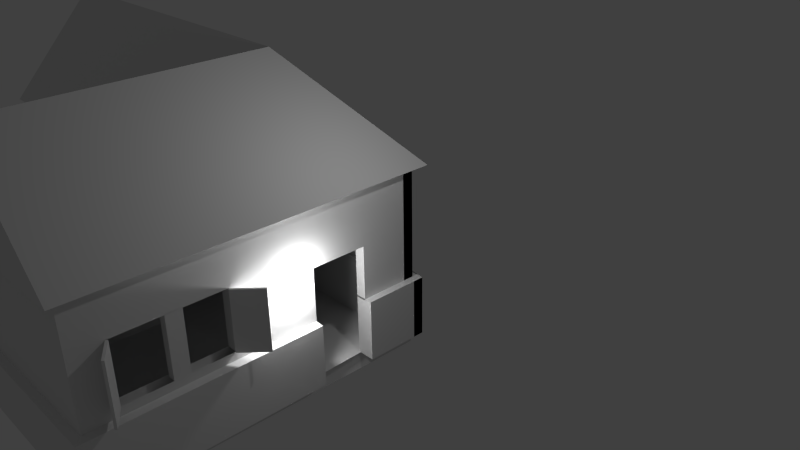 # Source: house.blend  (saved by Blender 2.75.0; exported with 4.5.12 LTS)
import bpy
from mathutils import Matrix  # noqa: F401  (used for matrix-valued properties, if any)

bpy.ops.wm.read_factory_settings(use_empty=True)
scene = bpy.context.scene
scene.name = 'Scene'

# ---- collections
col_collection_1 = bpy.data.collections.new('Collection 1'); scene.collection.children.link(col_collection_1)

# ---- materials (node trees are filled in below, after node groups)
mat_material = bpy.data.materials.new('Material')
mat_material.alpha_threshold = 0.0
mat_material.use_transparent_shadow = False
mat_material.roughness = 0.5
mat_material.line_color = (0.0, 0.0, 0.0, 1.0)

# ---- material node trees

# ---- world
world_world = bpy.data.worlds.new('World'); scene.world = world_world
world_world.color = (0.05088, 0.05088, 0.05088)
world_world.use_sun_shadow = False
world_world.sun_shadow_jitter_overblur = 0.0
world_world.cycles.sampling_method = 'MANUAL'
world_world.cycles.sample_map_resolution = 256

# ---- cameras
cam_camera = bpy.data.cameras.new('Camera')
cam_camera.clip_end = 100.0
cam_camera.lens = 35.0
cam_camera.sensor_width = 32.0
cam_camera.sensor_height = 18.0
cam_camera.ortho_scale = 7.314
cam_camera.dof.focus_distance = 0.0
cam_camera.dof.aperture_fstop = 128.0

# ---- lights
light_lamp = bpy.data.lights.new('Lamp', 'POINT')
light_lamp.transmission_factor = 0.0
light_lamp.cutoff_distance = 30.0
light_lamp.energy = 100.0
light_lamp.shadow_buffer_clip_start = 1.001
light_lamp.shadow_soft_size = 0.1
light_lamp.shadow_maximum_resolution = 0.006
light_lamp.use_absolute_resolution = True
light_lamp.cycles.use_multiple_importance_sampling = False
light_lamp_001 = bpy.data.lights.new('Lamp.001', 'POINT')
light_lamp_001.transmission_factor = 0.0
light_lamp_001.cutoff_distance = 30.0
light_lamp_001.energy = 100.0
light_lamp_001.shadow_buffer_clip_start = 1.001
light_lamp_001.shadow_soft_size = 0.1
light_lamp_001.shadow_maximum_resolution = 0.006
light_lamp_001.use_absolute_resolution = True
light_lamp_001.cycles.use_multiple_importance_sampling = False

# ---- meshes
me_cube = bpy.data.meshes.new('Cube')
me_cube.from_pydata([(0.8323, -0.539, -1.734), (0.8323, -0.539, 0.2665), (0.8323, -2.402, -1.734), (0.8323, -2.402, 0.2665), (-1.169, -0.5478, -0.4229), (0.8323, -0.539, -0.4465), (-1.168, -0.5447, 0.2702), (-1.168, -2.404, 0.2624), (-3.68, 1.461, 0.2665), (0.8323, -2.402, -0.4392), (-1.168, -2.402, -0.4333), (0.9125, -0.5566, -0.4299), (0.9125, -2.496, -0.4299), (0.9125, -2.496, 0.2805), (-1.17, -2.496, -0.4299), (-1.17, -2.496, 0.2805), (0.9125, -0.5566, 0.2805), (-3.785, 1.526, -0.4299), (0.8323, 0.7647, -1.734), (-3.68, 0.7647, -1.734), (0.8323, 0.7647, -0.4159), (-3.68, 0.7647, 0.2665), (-3.785, 0.8007, 0.2805), (-3.785, 0.8007, -0.4299), (0.9125, 0.8006, -0.4299), (0.8323, 0.1128, -1.734), (0.8323, 0.1128, -0.4483), (0.8323, 0.1128, 0.2665), (0.9125, 0.122, 0.2805), (0.9125, 0.122, -0.4299), (-3.68, 0.1128, -1.734), (-3.68, 0.1128, 0.2665), (-3.785, 0.122, 0.2805), (-3.785, 0.122, -0.4299), (0.8323, 0.1128, -1.048), (0.8323, 0.7647, -1.048), (0.8323, 1.461, -1.734), (-1.168, -2.402, -1.734), (-3.68, -0.539, -1.734), (-3.789, 1.581, -1.734), (0.9313, 1.581, -1.734), (-0.153, 0.5441, -2.931), (-0.153, -2.499, -2.931), (-1.276, -2.499, -1.734), (-3.789, 0.5441, -2.931), (-3.789, -0.5761, -1.734), (0.9313, -2.499, -1.734), (-1.276, -0.5761, -1.734), (0.8323, -2.402, -1.217), (0.8323, -2.402, -0.5384), (0.8323, -2.049, -1.217), (0.8323, -2.049, -0.5384), (0.8323, -0.8465, -1.217), (0.8323, -0.8465, -0.5384), (0.7187, -0.8465, -1.217), (1.071, -2.185, -0.5384), (1.039, -0.5864, -1.217), (1.039, -0.5864, -0.5384), (0.8469, -0.8607, -1.217), (0.8469, -0.8607, -0.5384), (1.054, -0.6007, -1.217), (1.054, -0.6007, -0.5384), (0.8453, -2.026, -0.5384), (0.7187, -2.049, -1.217), (0.8453, -2.026, -1.217), (1.058, -2.207, -0.5384), (1.058, -2.207, -1.217), (1.071, -2.185, -1.217), (0.7507, -1.322, -0.5384), (0.7507, -1.503, -0.5384), (0.8323, -1.322, -0.5384), (0.8323, -1.501, -0.5384), (0.7507, -1.322, -1.219), (0.7507, -1.503, -1.219), (0.8323, -1.322, -1.219), (0.8323, -1.501, -1.219), (-1.168, -0.539, -1.734), (-1.121, -0.539, -0.4159), (-1.121, -2.402, -0.4333), (-1.121, -2.402, -1.734), (-1.121, -2.408, 0.25), (-3.785, -0.5566, -0.4299), (-3.785, -0.5566, 0.2805), (-1.121, -0.539, -1.734), (-1.121, -0.5441, 0.2674), (-1.171, -0.4927, -0.4228), (-3.682, -0.5014, -0.4299), (-3.787, -0.5015, -0.4299), (-3.787, -0.5015, 0.2805), (-1.17, -0.4839, -1.733), (-3.682, -0.4839, -1.733), (-1.124, -0.4839, -1.733), (-1.124, -0.4839, -0.4158), (-1.17, -0.4896, 0.2703), (-1.124, -0.489, 0.2674), (0.7187, 0.1128, -1.734), (0.7187, -0.539, -1.734), (0.7187, 0.1128, -1.048), (0.7187, -0.539, -0.5384), (0.7187, -0.539, -0.4465), (0.7187, -2.402, -0.5384), (0.7187, -2.402, -0.4392), (0.7187, 0.1128, -0.4483), (0.7187, -0.539, -1.217), (0.7187, -2.402, -1.734), (0.7187, -2.402, -1.217), (0.7187, -2.049, -0.5384), (0.7187, -0.8465, -0.5384), (0.7187, 0.1128, 0.2665), (0.7187, -2.402, 0.2665), (0.7187, 1.461, -0.4159), (0.7187, 0.7647, -0.4159), (0.7187, 0.7647, -1.048), (0.7187, 0.7647, -1.734), (0.7187, 1.461, -1.734), (0.9125, 0.7647, 0.2805), (0.9125, 0.7647, -0.4299), (0.7187, 1.526, 0.2805), (0.7187, 0.7647, 0.2805), (0.7187, 0.7647, -0.4299), (0.9276, 1.526, 0.2805), (0.9276, -2.402, 0.2665), (-0.9792, -0.489, 0.2674), (-3.736, -0.5015, 0.2805), (-0.9769, -2.408, 0.25), (0.7178, -2.404, 0.4927), (-1.125, -0.4902, 0.4936), (-3.788, -0.5026, 0.5068), (-1.122, -2.409, 0.4762), (0.9125, 1.526, -0.4299), (-3.68, 1.461, -1.734), (-1.17, 1.526, -0.4299), (0.8323, 1.461, -0.4159), (-1.168, 1.461, -1.734), (-3.785, 1.526, 0.2805), (0.9125, 1.526, 0.2805), (0.9125, 1.397, -0.4299), (-1.168, 1.333, -1.734), (0.8323, 1.333, -1.734), (-3.785, 1.397, 0.2805), (-1.168, 1.333, -0.4159), (0.8323, 1.333, -0.4159), (-3.68, 1.333, -0.4159), (-3.68, 1.333, -1.734), (-3.785, 1.397, -0.4299), (0.9125, 1.397, 0.2805), (0.7187, 1.526, -0.4299), (-3.681, 1.46, 0.4927), (0.7178, 1.524, 0.5067), (-3.68, 1.461, -0.4159), (0.7187, 1.289, -0.4299), (-3.681, 1.217, 0.4927), (0.7178, 1.281, 0.5067), (-3.68, 1.224, -0.4159), (0.7173, 1.553, -0.4298), (-3.683, 1.487, 0.4928), (0.7163, 1.552, 0.5068), (-3.682, 1.489, -0.4158)], [(5, 1), (30, 19), (38, 30), (0, 76), (120, 121), (19, 130), (131, 17), (129, 131)], [(12, 13, 15, 14), (10, 9, 12, 14), (33, 32, 22, 23), (113, 18, 25, 95), (3, 27, 108, 109), (27, 1, 16, 28), (3, 7, 15, 13), (11, 16, 13, 12), (29, 28, 16, 11), (9, 5, 11, 12), (1, 3, 13, 16), (31, 21, 22, 32), (5, 26, 29, 11), (18, 35, 34, 25), (35, 18, 113, 112), (2, 37, 43, 46), (79, 104, 101, 78), (44, 41, 47, 45), (36, 2, 46, 40), (41, 40, 46, 42), (40, 41, 44, 39), (46, 43, 42), (39, 44, 45), (41, 42, 43, 47), (0, 96, 95, 25), (2, 104, 96, 0), (27, 26, 102, 108), (52, 56, 60, 58), (64, 62, 55, 67), (65, 66, 67, 55), (59, 58, 60, 61), (53, 52, 58, 59), (57, 53, 59, 61), (56, 57, 61, 60), (53, 57, 56, 52), (50, 52, 54, 63), (66, 50, 64, 67), (50, 51, 62, 64), (51, 65, 55, 62), (27, 28, 29, 26), (9, 10, 7, 3), (7, 6, 15), (4, 10, 14), (10, 4, 6, 7), (78, 10, 7, 80), (6, 4, 14, 15), (85, 93, 88, 87), (89, 85, 86, 90), (85, 89, 91, 92), (85, 92, 94, 93), (76, 83, 91, 89), (82, 81, 87, 88), (95, 96, 103, 98, 99, 102, 97), (99, 98, 100, 101), (103, 96, 104, 105), (109, 108, 102, 101), (26, 9, 101, 102), (25, 34, 97, 95), (34, 97, 102, 26), (9, 3, 109, 101), (26, 5, 53, 52, 0, 25), (2, 0, 52, 48), (50, 51, 49, 48), (81, 82, 32, 33), (38, 45, 47, 76), (37, 76, 47, 43), (71, 75, 74, 70), (68, 72, 73, 69), (70, 74, 72, 68), (75, 71, 69, 73), (6, 82, 88, 93), (84, 6, 93, 94), (77, 83, 79, 78), (76, 37, 79, 83), (77, 78, 80, 84), (7, 6, 84, 80), (83, 77, 92, 91), (38, 76, 89, 90), (77, 84, 94, 92), (81, 4, 85, 87), (105, 100, 106, 63), (103, 54, 107, 98), (50, 63, 106, 51), (53, 107, 54, 52), (2, 9, 101, 104), (114, 113, 112, 111, 110), (18, 113, 114, 36), (20, 111, 112, 35), (115, 118, 119, 116), (112, 97, 34, 35), (112, 113, 95, 97), (49, 53, 5, 9), (85, 10, 78, 92), (4, 81, 82, 6), (94, 80, 128, 126), (121, 124, 122), (80, 94, 122, 124), (109, 80, 124, 121), (94, 88, 123, 122), (125, 126, 128), (80, 109, 125, 128), (88, 94, 126, 127), (88, 8, 123), (36, 133, 137, 138), (17, 134, 139, 144), (132, 36, 138, 141), (140, 137, 143, 142), (141, 138, 137, 140), (21, 8, 134, 22), (23, 22, 134, 17), (36, 40, 39, 130), (130, 39, 45, 38), (132, 110, 111, 20), (20, 132, 129, 24), (24, 129, 116), (135, 117, 118, 115), (116, 129, 135, 115), (36, 132, 20, 18), (133, 130, 143, 137), (135, 129, 136, 145), (153, 151, 155, 157), (147, 148, 152, 151), (149, 147, 151, 153), (155, 156, 154, 157), (152, 150, 154, 156), (150, 153, 157, 154), (151, 152, 156, 155), (151, 153, 150, 152), (154, 129, 135, 117), (146, 119, 118, 117), (8, 88, 127, 147), (147, 127, 126, 125, 148), (109, 117, 148, 125), (130, 149, 142, 143), (149, 17, 134, 8), (86, 87, 17, 149), (86, 149, 130, 90), (116, 119, 146, 129), (146, 149, 153, 150), (148, 146, 150, 152), (8, 117, 3, 94, 123)])
_uv = me_cube.uv_layers.new(name='UVMap')
_uv.uv.foreach_set('vector', [-18.5, -30.41, -18.53, -30.46, -18.51, -30.45, -18.51, -30.45, -18.51, -30.45, -18.5, -30.4, -18.5, -30.41, -18.51, -30.45, -22.39, -9.514, -21.65, -12.74, -18.58, -12.04, -19.31, -8.813, 17.89, -36.62, 18.79, -38.13, 16.48, -37.28, 16.25, -37.3, -18.5, -30.45, -18.07, -29.91, -18.14, -30.0, -18.46, -30.45, -18.07, -29.91, -19.21, -30.11, -18.93, -30.1, -18.27, -29.91, -18.5, -30.45, -18.51, -30.45, -18.51, -30.45, -18.53, -30.46, -18.66, -30.19, -18.93, -30.1, -18.53, -30.46, -18.5, -30.41, -18.39, -30.15, -18.27, -29.91, -18.93, -30.1, -18.66, -30.19, -18.5, -30.4, -18.59, -30.19, -18.66, -30.19, -18.5, -30.41, -19.21, -30.11, -18.5, -30.45, -18.53, -30.46, -18.93, -30.1, -21.58, -13.23, -18.64, -12.56, -18.58, -12.04, -21.65, -12.74, -18.59, -30.19, -18.4, -30.13, -18.39, -30.15, -18.66, -30.19, 18.79, -38.13, 21.8, -35.79, 18.76, -35.76, 16.48, -37.28, 21.8, -35.79, 18.79, -38.13, 19.38, -39.25, 26.12, -35.71, -10.35, 40.25, -15.11, 28.84, -15.25, 28.81, -10.36, 40.17, -14.76, 28.77, -20.07, 36.45, -25.47, 32.72, -20.19, 25.03, 2.867, 5.435, 4.135, 27.29, -7.016, 20.53, -5.406, 1.047, 14.99, 35.63, -10.35, 40.25, -10.36, 40.17, 14.94, 35.69, 4.135, 27.29, 14.94, 35.69, -10.36, 40.17, -9.925, 33.0, 14.94, 35.69, 4.135, 27.29, 2.867, 5.435, 10.54, 1.787, -10.36, 40.17, -15.25, 28.81, -9.925, 33.0, 10.54, 1.787, 2.867, 5.435, -5.406, 1.047, 4.135, 27.29, -9.925, 33.0, -15.25, 28.81, -7.016, 20.53, -18.47, -30.22, -18.46, -30.22, -18.44, -30.21, -18.43, -30.19, -18.47, -30.31, -18.45, -30.3, -18.46, -30.22, -18.47, -30.22, -18.07, -29.91, -18.4, -30.13, -18.36, -30.11, -18.14, -30.0, 15.68, -21.98, 15.01, -22.79, 15.56, -22.29, 15.14, -21.88, 16.44, -25.72, 16.36, -23.06, 15.12, -22.94, 15.15, -25.68, 15.01, -22.81, 15.01, -25.8, 15.15, -25.68, 15.12, -22.94, 15.14, -18.42, 15.14, -21.88, 15.56, -22.29, 15.56, -18.02, 15.68, -18.33, 15.68, -21.98, 15.14, -21.88, 15.14, -18.42, 15.01, -17.51, 15.68, -18.33, 15.14, -18.42, 15.56, -18.02, 15.01, -22.79, 15.01, -17.51, 15.56, -18.02, 15.56, -22.29, 15.68, -18.33, 15.01, -17.51, 15.01, -22.79, 15.68, -21.98, -18.44, -30.25, -18.44, -30.23, -18.45, -30.23, -18.45, -30.25, 15.01, -25.8, 16.55, -25.89, 16.44, -25.72, 15.15, -25.68, 16.55, -25.89, 16.51, -22.91, 16.36, -23.06, 16.44, -25.72, 16.51, -22.91, 15.01, -22.81, 15.12, -22.94, 16.36, -23.06, -18.07, -29.91, -18.27, -29.91, -18.39, -30.15, -18.4, -30.13, -18.5, -30.4, -18.51, -30.45, -18.51, -30.45, -18.5, -30.45, -18.51, -30.45, -18.51, -30.45, -18.51, -30.45, -18.51, -30.45, -18.51, -30.45, -18.51, -30.45, -18.51, -30.45, -18.51, -30.45, -18.51, -30.45, -18.51, -30.45, -20.19, 25.03, -20.33, 25.2, -22.92, 23.07, -22.75, 23.09, -18.51, -30.45, -18.51, -30.45, -18.51, -30.45, -18.51, -30.45, -16.67, 16.47, -17.16, 16.24, -16.95, 16.08, -16.9, 16.07, -8.081, 19.4, -16.4, 17.18, -13.56, 0.6872, -5.457, 1.809, -16.4, 17.18, -8.081, 19.4, -8.508, 19.72, -16.0, 16.98, -16.67, 16.47, -16.0, 16.98, -17.35, 16.2, -17.16, 16.24, -7.805, 20.27, -8.702, 20.31, -8.508, 19.72, -8.081, 19.4, -16.95, 16.11, -16.93, 16.09, -16.9, 16.07, -16.95, 16.08, -18.44, -30.21, -18.46, -30.22, -18.45, -30.23, -18.44, -30.23, -18.44, -30.23, -18.44, -30.22, -18.44, -30.22, -18.44, -30.23, -18.44, -30.23, -18.45, -30.23, -18.45, -30.23, -18.45, -30.23, -18.46, -30.22, -18.45, -30.3, -18.44, -30.28, -18.46, -30.45, -18.14, -30.0, -18.36, -30.11, -18.51, -30.4, -18.37, -30.15, -18.5, -30.4, -18.51, -30.4, -18.36, -30.11, 16.48, -37.28, 18.76, -35.76, 18.65, -36.06, 15.01, -37.35, -18.44, -30.22, -18.44, -30.22, -18.44, -30.22, -18.45, -30.22, -18.5, -30.4, -18.5, -30.45, -18.46, -30.45, -18.51, -30.4, -18.4, -30.13, -18.59, -30.19, -18.57, -30.23, -18.51, -30.23, -18.47, -30.22, -18.43, -30.19, -18.47, -30.31, -18.47, -30.22, -18.51, -30.23, -18.48, -30.32, 16.56, -28.88, 16.56, -25.9, 15.01, -25.9, 15.01, -28.88, -25.47, -10.22, -24.73, -13.44, -21.65, -12.74, -22.39, -9.514, -5.274, 1.339, -5.406, 1.047, -7.016, 20.53, -7.805, 20.27, -15.11, 28.84, -7.805, 20.27, -7.016, 20.53, -15.25, 28.81, 15.24, -17.5, 16.33, -15.93, 15.3, -17.01, 15.23, -15.2, 16.06, -15.16, 15.01, -16.79, 16.06, -15.71, 16.06, -17.5, 15.23, -15.2, 15.3, -17.01, 15.01, -16.79, 16.06, -15.16, 16.33, -15.93, 15.24, -17.5, 16.06, -17.5, 16.06, -15.71, -17.27, 16.08, -16.95, 16.11, -16.95, 16.08, -17.16, 16.24, -17.53, 16.05, -17.27, 16.08, -17.16, 16.24, -17.35, 16.2, -15.48, 17.19, -8.702, 20.31, -14.76, 28.77, -20.19, 25.03, -7.805, 20.27, -15.11, 28.84, -14.76, 28.77, -8.702, 20.31, -15.48, 17.19, -20.19, 25.03, -22.75, 23.09, -17.53, 16.05, -22.92, 23.07, -17.27, 16.08, -17.53, 16.05, -22.75, 23.09, -8.702, 20.31, -15.48, 17.19, -16.0, 16.98, -8.508, 19.72, -5.274, 1.339, -7.805, 20.27, -8.081, 19.4, -5.457, 1.809, -15.48, 17.19, -17.53, 16.05, -17.35, 16.2, -16.0, 16.98, -16.93, 16.09, -16.96, 16.23, -16.67, 16.47, -16.9, 16.07, 15.01, -29.37, 15.01, -32.34, 16.56, -32.34, 16.56, -29.37, -18.45, -30.23, -18.45, -30.23, -18.45, -30.23, -18.44, -30.23, 17.06, -29.37, 16.56, -29.37, 16.56, -32.34, 17.06, -32.34, -18.45, -30.23, -18.45, -30.23, -18.45, -30.23, -18.44, -30.23, 0.0, 0.0, -18.51, -30.4, -20.07, 36.45, -18.47, -30.31, -1.252, -32.21, -0.9235, -35.33, 2.11, -34.97, 4.757, -34.61, 4.526, -31.67, -1.437, -35.46, -0.9235, -35.33, -1.252, -32.21, -1.781, -32.19, 5.03, -34.83, 4.757, -34.61, 2.11, -34.97, 2.225, -35.47, -10.87, -36.3, -11.13, -36.7, -8.751, -36.54, -8.392, -36.16, 19.94, -35.71, 18.77, -36.5, 18.76, -35.76, 21.8, -35.79, 19.94, -35.71, 17.89, -36.62, 16.25, -37.3, 18.77, -36.5, -18.49, -30.37, -18.57, -30.23, -18.59, -30.19, -18.5, -30.4, -13.11, 31.06, -20.33, 25.2, -20.19, 25.03, -12.93, 30.9, -16.96, 16.23, -16.93, 16.09, -16.95, 16.11, -17.27, 16.08, 0.0, 0.0, 0.0, 0.0, 0.0, 0.0, 0.0, 0.0, 0.0, 0.0, 0.0, 0.0, 0.0, 0.0, 0.0, 0.0, 0.0, 0.0, 0.0, 0.0, 0.0, 0.0, 0.0, 0.0, 0.0, 0.0, 0.0, 0.0, 0.0, 0.0, 0.0, 0.0, 0.0, 0.0, 0.0, 0.0, 0.0, 0.0, 0.0, 0.0, 0.0, 0.0, 0.0, 0.0, 0.0, 0.0, 0.0, 0.0, 0.0, 0.0, 0.0, 0.0, 0.0, 0.0, 0.0, 0.0, 0.0, 0.0, 0.0, 0.0, 0.0, 0.0, 0.0, 0.0, 0.0, 0.0, 0.0, 0.0, 0.0, 0.0, -1.781, -32.19, -1.781, -32.19, 15.01, -15.15, 15.01, -12.03, 15.01, -12.03, 15.01, -15.15, -8.147, -32.86, -1.781, -32.19, -1.781, -32.19, -8.147, -32.86, -9.312, -23.27, -2.764, -22.46, -4.22, -9.602, -11.41, -10.7, -8.147, -32.86, -1.781, -32.19, -2.764, -22.46, -9.312, -23.27, -18.64, -12.56, -15.45, -11.85, -15.27, -11.3, -18.58, -12.04, -19.31, -8.813, -18.58, -12.04, -15.27, -11.3, -16.0, -8.064, 14.99, 35.63, 14.94, 35.69, 10.54, 1.787, 10.56, 1.722, 10.56, 1.722, 10.54, 1.787, -5.406, 1.047, -5.274, 1.339, 5.041, -31.68, 4.526, -31.67, 4.757, -34.61, 5.03, -34.83, -5.167, -33.03, -8.147, -32.86, -8.443, -33.19, -5.341, -33.37, -5.341, -33.37, -8.443, -33.19, -2.24, -33.54, -11.49, -33.57, -12.22, -33.85, -11.13, -36.7, -10.87, -36.3, -8.392, -36.16, -8.443, -33.19, -11.49, -33.57, -10.87, -36.3, -1.781, -32.19, -8.147, -32.86, -7.757, -36.2, -1.437, -35.46, 0.0, 0.0, 0.0, 0.0, -2.764, -22.46, 0.0, 0.0, -11.49, -33.57, -8.443, -33.19, -8.443, -33.19, -11.49, -33.57, 0.0, 0.0, 0.0, 0.0, 0.0, 0.0, 0.0, 0.0, 0.0, 0.0, 0.0, 0.0, 0.0, 0.0, 0.0, 0.0, 0.0, 0.0, 0.0, 0.0, 0.0, 0.0, 0.0, 0.0, 0.0, 0.0, 0.0, 0.0, 0.0, 0.0, 0.0, 0.0, 0.0, 0.0, 0.0, 0.0, 0.0, 0.0, 0.0, 0.0, 0.0, 0.0, 0.0, 0.0, 0.0, 0.0, 0.0, 0.0, 0.0, 0.0, 0.0, 0.0, 0.0, 0.0, 0.0, 0.0, 0.0, 0.0, 0.0, 0.0, 0.0, 0.0, 0.0, 0.0, 0.0, 0.0, -11.49, -33.57, -11.49, -33.57, 0.0, 0.0, -8.427, -38.95, -8.751, -36.54, -11.13, -36.7, -10.81, -39.25, 0.0, 0.0, 0.0, 0.0, 0.0, 0.0, 0.0, 0.0, 0.0, 0.0, 0.0, 0.0, 0.0, 0.0, 0.0, 0.0, 0.0, 0.0, 0.0, 0.0, 0.0, 0.0, 0.0, 0.0, 0.0, 0.0, -4.22, -9.602, -11.41, -10.7, -11.41, -10.7, -4.22, -9.602, 15.55, -15.08, 15.01, -15.15, 15.01, -12.03, 15.55, -12.09, -13.56, 0.6872, -14.17, 0.5727, -11.96, -11.19, -11.41, -10.7, -13.56, 0.6872, -11.41, -10.7, -4.22, -9.602, -5.457, 1.809, -8.392, -36.16, -8.751, -36.54, -8.427, -38.95, -7.758, -38.79, 0.0, 0.0, 0.0, 0.0, 0.0, 0.0, 0.0, 0.0, 0.0, 0.0, 0.0, 0.0, 0.0, 0.0, 0.0, 0.0, 0.0, 0.0, 0.0, 0.0, 0.0, 0.0, 0.0, 0.0, 0.0, 0.0])
me_cube.materials.append(mat_material)
me_cube.use_remesh_preserve_volume = False
me_cube.use_remesh_preserve_attributes = False
me_cube.use_mirror_vertex_groups = False
me_cube.update()

# ---- objects
ob_cube = bpy.data.objects.new('Cube', me_cube)
ob_lamp = bpy.data.objects.new('Lamp', light_lamp)
ob_camera = bpy.data.objects.new('Camera', cam_camera)
ob_lamp_001 = bpy.data.objects.new('Lamp.001', light_lamp_001)

# ---- transforms, parenting, visibility, modifiers, constraints
ob_cube.location = (0.0, 0.0, 0.0)
ob_cube.scale = (2.121, 1.914, -1.953)
ob_cube.lock_rotations_4d = False
ob_cube.empty_display_type = 'ARROWS'
ob_cube.lineart.crease_threshold = 0.0
ob_lamp.location = (4.076, 1.005, 5.904)
ob_lamp.rotation_euler = (0.6503, 0.05522, 1.866)
ob_lamp.lock_rotations_4d = False
ob_lamp.empty_display_type = 'ARROWS'
ob_lamp.color = (0.0, 0.0, 0.0, 0.0)
ob_lamp.lineart.crease_threshold = 0.0
ob_camera.location = (13.38, -8.378, 10.08)
ob_camera.rotation_euler = (1.109, 0.01082, 0.8149)
ob_camera.lock_rotations_4d = False
ob_camera.empty_display_type = 'ARROWS'
ob_camera.color = (0.0, 0.0, 0.0, 0.0)
ob_camera.display_type = 'WIRE'
ob_camera.lineart.crease_threshold = 0.0
ob_lamp_001.location = (2.012, -0.2535, 1.919)
ob_lamp_001.rotation_euler = (0.6503, 0.05522, 1.866)
ob_lamp_001.lock_rotations_4d = False
ob_lamp_001.empty_display_type = 'ARROWS'
ob_lamp_001.color = (0.0, 0.0, 0.0, 0.0)
ob_lamp_001.lineart.crease_threshold = 0.0

# ---- collection membership
col_collection_1.objects.link(ob_cube)
col_collection_1.objects.link(ob_lamp)
col_collection_1.objects.link(ob_camera)
col_collection_1.objects.link(ob_lamp_001)

# ---- scene / render settings (as saved in the file)
scene.camera = ob_camera
scene.frame_start = 1; scene.frame_end = 250; scene.frame_set(1)
scene.render.engine = 'BLENDER_EEVEE_NEXT'
scene.render.resolution_percentage = 50
scene.render.dither_intensity = 0.0
scene.cycles.use_denoising = False
scene.cycles.samples = 10
scene.cycles.sampling_pattern = 'TABULATED_SOBOL'
scene.cycles.light_sampling_threshold = 0.0
scene.cycles.use_adaptive_sampling = False
scene.cycles.use_light_tree = False
scene.cycles.blur_glossy = 0.0
scene.cycles.pixel_filter_type = 'GAUSSIAN'
scene.cycles.sample_clamp_indirect = 0.0
scene.view_settings.view_transform = 'Standard'
bpy.context.view_layer.update()
